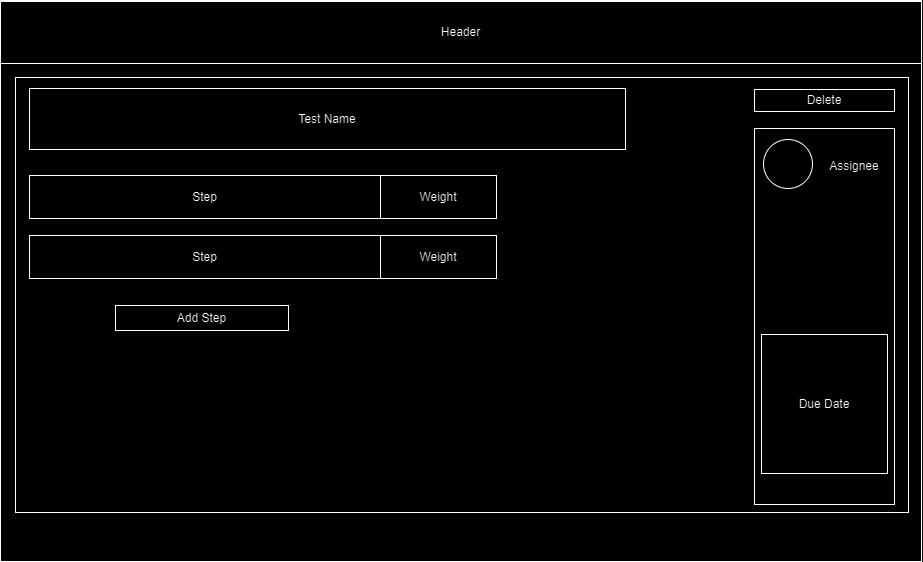

The diagram above was exported from draw.io. Its source (the exported page's mxGraphModel, read from the mxfile embedded in the PNG):
<mxGraphModel dx="2040" dy="972" grid="0" gridSize="10" guides="0" tooltips="1" connect="1" arrows="1" fold="1" page="0" pageScale="1" pageWidth="827" pageHeight="1169" math="0" shadow="0">
  <root>
    <mxCell id="0" />
    <mxCell id="1" parent="0" />
    <mxCell id="bkUZb_H1kO_dm48mupDz-1" value="" style="rounded=0;whiteSpace=wrap;html=1;" vertex="1" parent="1">
      <mxGeometry x="-79" y="244" width="921" height="561" as="geometry" />
    </mxCell>
    <mxCell id="bkUZb_H1kO_dm48mupDz-2" value="Header" style="rounded=0;whiteSpace=wrap;html=1;" vertex="1" parent="1">
      <mxGeometry x="-79" y="245" width="921" height="62" as="geometry" />
    </mxCell>
    <mxCell id="bkUZb_H1kO_dm48mupDz-8" value="" style="rounded=0;whiteSpace=wrap;html=1;" vertex="1" parent="1">
      <mxGeometry x="-64" y="321" width="893" height="435" as="geometry" />
    </mxCell>
    <mxCell id="bkUZb_H1kO_dm48mupDz-18" value="Test Name" style="rounded=0;whiteSpace=wrap;html=1;" vertex="1" parent="1">
      <mxGeometry x="-50" y="332" width="596" height="61" as="geometry" />
    </mxCell>
    <mxCell id="bkUZb_H1kO_dm48mupDz-22" value="" style="rounded=0;whiteSpace=wrap;html=1;" vertex="1" parent="1">
      <mxGeometry x="675" y="372" width="140" height="376" as="geometry" />
    </mxCell>
    <mxCell id="bkUZb_H1kO_dm48mupDz-23" value="" style="ellipse;whiteSpace=wrap;html=1;aspect=fixed;" vertex="1" parent="1">
      <mxGeometry x="684" y="383" width="49" height="49" as="geometry" />
    </mxCell>
    <mxCell id="bkUZb_H1kO_dm48mupDz-24" value="Assignee" style="text;html=1;strokeColor=none;fillColor=none;align=center;verticalAlign=middle;whiteSpace=wrap;rounded=0;" vertex="1" parent="1">
      <mxGeometry x="745" y="395" width="60" height="30" as="geometry" />
    </mxCell>
    <mxCell id="bkUZb_H1kO_dm48mupDz-26" value="Due Date" style="rounded=0;whiteSpace=wrap;html=1;" vertex="1" parent="1">
      <mxGeometry x="682" y="578" width="126" height="139" as="geometry" />
    </mxCell>
    <mxCell id="bkUZb_H1kO_dm48mupDz-28" value="Add Step" style="rounded=0;whiteSpace=wrap;html=1;" vertex="1" parent="1">
      <mxGeometry x="36" y="549" width="173" height="25" as="geometry" />
    </mxCell>
    <mxCell id="bkUZb_H1kO_dm48mupDz-29" value="Step" style="rounded=0;whiteSpace=wrap;html=1;" vertex="1" parent="1">
      <mxGeometry x="-50" y="419" width="351" height="43" as="geometry" />
    </mxCell>
    <mxCell id="bkUZb_H1kO_dm48mupDz-30" value="Delete" style="rounded=0;whiteSpace=wrap;html=1;flipH=1;" vertex="1" parent="1">
      <mxGeometry x="675" y="333" width="140" height="22" as="geometry" />
    </mxCell>
    <mxCell id="bkUZb_H1kO_dm48mupDz-33" value="Weight" style="rounded=0;whiteSpace=wrap;html=1;" vertex="1" parent="1">
      <mxGeometry x="301" y="419" width="116" height="43" as="geometry" />
    </mxCell>
    <mxCell id="bkUZb_H1kO_dm48mupDz-35" value="Step" style="rounded=0;whiteSpace=wrap;html=1;" vertex="1" parent="1">
      <mxGeometry x="-50" y="479" width="351" height="43" as="geometry" />
    </mxCell>
    <mxCell id="bkUZb_H1kO_dm48mupDz-36" value="Weight" style="rounded=0;whiteSpace=wrap;html=1;" vertex="1" parent="1">
      <mxGeometry x="301" y="479" width="116" height="43" as="geometry" />
    </mxCell>
  </root>
</mxGraphModel>